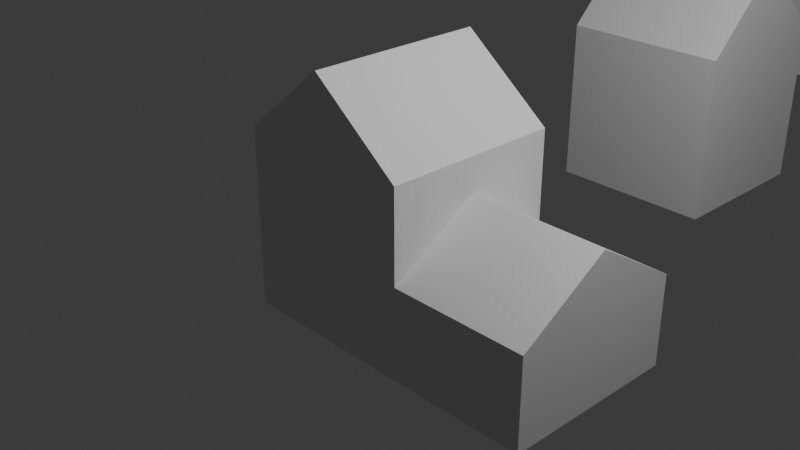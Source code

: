 # Source: simpleHouses.blend  (saved by Blender 4.1.24; exported with 4.5.12 LTS)
import bpy
from mathutils import Matrix  # noqa: F401  (used for matrix-valued properties, if any)

bpy.ops.wm.read_factory_settings(use_empty=True)
scene = bpy.context.scene
scene.name = 'Scene'

# ---- collections
col_collection = bpy.data.collections.new('Collection'); scene.collection.children.link(col_collection)

# ---- materials (node trees are filled in below, after node groups)
mat_material = bpy.data.materials.new('Material')
mat_material.alpha_threshold = 0.0
mat_material.use_transparent_shadow = False
mat_material.roughness = 0.5
mat_material.line_color = (0.0, 0.0, 0.0, 1.0)

# ---- material node trees
mat_material.use_nodes = True; mat_material.node_tree.nodes.clear()
_N = mat_material.node_tree.nodes; _L = mat_material.node_tree.links
n0 = _N.new('ShaderNodeOutputMaterial'); n0.name = 'Material Output'; n0.location = (300, 300)
n1 = _N.new('ShaderNodeBsdfPrincipled'); n1.name = 'Principled BSDF'; n1.location = (10, 300)
n1.inputs[3].default_value = 1.45
_L.new(n1.outputs[0], n0.inputs[0])
n0.is_active_output = True

# ---- world
world_world = bpy.data.worlds.new('World'); scene.world = world_world
world_world.use_nodes = True; world_world.node_tree.nodes.clear()
_N = world_world.node_tree.nodes; _L = world_world.node_tree.links
n0 = _N.new('ShaderNodeOutputWorld'); n0.name = 'World Output'; n0.location = (300, 300)
n1 = _N.new('ShaderNodeBackground'); n1.name = 'Background'; n1.location = (10, 300)
n1.inputs[0].default_value = (0.05088, 0.05088, 0.05088, 1.0)
_L.new(n1.outputs[0], n0.inputs[0])
n0.is_active_output = True
world_world.color = (0.05088, 0.05088, 0.05088)
world_world.use_sun_shadow = False
world_world.sun_shadow_jitter_overblur = 0.0

# ---- cameras
cam_camera = bpy.data.cameras.new('Camera')
cam_camera.clip_end = 100.0
cam_camera.ortho_scale = 7.314

# ---- lights
light_light = bpy.data.lights.new('Light', 'POINT')
light_light.transmission_factor = 0.0
light_light.energy = 1000.0
light_light.shadow_soft_size = 0.1
light_light.shadow_maximum_resolution = 0.006
light_light.use_absolute_resolution = True

# ---- meshes
me_cube = bpy.data.meshes.new('Cube')
me_cube.from_pydata([(1.0, 1.0, 1.0), (1.0, 1.0, -1.0), (1.0, -1.0, 1.0), (1.0, -1.0, -1.0), (-1.0, 1.0, 1.0), (-1.0, 1.0, -1.0), (-1.0, -1.0, 1.0), (-1.0, -1.0, -1.0), (-1.0, -0.01919, -1.0), (1.0, -0.01919, 1.973), (-1.0, -0.01919, 1.973), (1.0, -0.01919, -1.0)], [], [(9, 10, 6, 2), (3, 2, 6, 7), (8, 10, 4, 5), (8, 11, 3, 7), (11, 9, 2, 3), (5, 4, 0, 1), (1, 0, 9, 11), (5, 1, 11, 8), (7, 6, 10, 8), (0, 4, 10, 9)])
_uv = me_cube.uv_layers.new(name='UVMap')
_uv.uv.foreach_set('vector', [0.625, 0.6274, 0.875, 0.6274, 0.875, 0.75, 0.625, 0.75, 0.375, 0.75, 0.625, 0.75, 0.625, 1.0, 0.375, 1.0, 0.375, 0.1226, 0.625, 0.1226, 0.625, 0.25, 0.375, 0.25, 0.125, 0.6274, 0.375, 0.6274, 0.375, 0.75, 0.125, 0.75, 0.375, 0.6274, 0.625, 0.6274, 0.625, 0.75, 0.375, 0.75, 0.375, 0.25, 0.625, 0.25, 0.625, 0.5, 0.375, 0.5, 0.375, 0.5, 0.625, 0.5, 0.625, 0.6274, 0.375, 0.6274, 0.125, 0.5, 0.375, 0.5, 0.375, 0.6274, 0.125, 0.6274, 0.375, 0.0, 0.625, 0.0, 0.625, 0.1226, 0.375, 0.1226, 0.625, 0.5, 0.875, 0.5, 0.875, 0.6274, 0.625, 0.6274])
me_cube.materials.append(mat_material)
me_cube.use_mirror_vertex_groups = False
me_cube.update()
me_cube_001 = bpy.data.meshes.new('Cube.001')
me_cube_001.from_pydata([(-1.0, -1.0, -1.0), (-1.0, -1.0, 0.448), (-1.0, 1.0, -1.0), (-1.0, 1.0, 0.448), (1.0, -1.0, -1.0), (1.0, -1.0, 0.448), (1.0, 1.0, -1.0), (1.0, 1.0, 0.448), (0.0, 1.0, -1.0), (0.0, 1.0, 1.397), (0.0, -1.0, -1.0), (0.0, -1.0, 1.397)], [], [(0, 1, 3, 2), (8, 9, 7, 6), (6, 7, 5, 4), (10, 11, 1, 0), (8, 6, 4, 10), (9, 3, 1, 11), (7, 9, 11, 5), (2, 8, 10, 0), (4, 5, 11, 10), (2, 3, 9, 8)])
_uv = me_cube_001.uv_layers.new(name='UVMap')
_uv.uv.foreach_set('vector', [0.375, 0.0, 0.625, 0.0, 0.625, 0.25, 0.375, 0.25, 0.375, 0.375, 0.625, 0.375, 0.625, 0.5, 0.375, 0.5, 0.375, 0.5, 0.625, 0.5, 0.625, 0.75, 0.375, 0.75, 0.375, 0.875, 0.625, 0.875, 0.625, 1.0, 0.375, 1.0, 0.25, 0.5, 0.375, 0.5, 0.375, 0.75, 0.25, 0.75, 0.75, 0.5, 0.875, 0.5, 0.875, 0.75, 0.75, 0.75, 0.625, 0.5, 0.75, 0.5, 0.75, 0.75, 0.625, 0.75, 0.125, 0.5, 0.25, 0.5, 0.25, 0.75, 0.125, 0.75, 0.375, 0.75, 0.625, 0.75, 0.625, 0.875, 0.375, 0.875, 0.375, 0.25, 0.625, 0.25, 0.625, 0.375, 0.375, 0.375])
me_cube_001.update()
me_cube_002 = bpy.data.meshes.new('Cube.002')
me_cube_002.from_pydata([(-1.0, -1.0, -1.0), (-1.0, -1.0, 1.0), (-1.0, 1.0, -1.0), (-1.0, 1.0, 1.0), (1.0, -1.0, -1.0), (1.0, -1.0, 1.0), (1.0, 1.0, -1.0), (1.0, 1.0, 1.0), (0.0, 1.0, -1.0), (0.0, 1.0, 1.961), (0.0, -1.0, -1.0), (0.0, -1.0, 1.961), (-1.0, 0.0, -1.0), (-1.0, 0.0, 1.0), (1.0, 0.0, -1.0), (1.0, 0.0, 1.0), (0.0, 0.0, 1.961), (0.0, 0.0, -1.0), (2.191, 1.0, 0.04992), (2.191, 1.0, -1.0), (2.191, 0.0, -1.0), (2.191, 0.0, 0.04992)], [], [(12, 13, 3, 2), (8, 9, 7, 6), (14, 15, 5, 4), (10, 11, 1, 0), (17, 14, 4, 10), (16, 13, 1, 11), (15, 16, 11, 5), (12, 17, 10, 0), (4, 5, 11, 10), (2, 3, 9, 8), (2, 8, 17, 12), (7, 9, 16, 15), (9, 3, 13, 16), (8, 6, 14, 17), (14, 6, 19, 20), (0, 1, 13, 12), (19, 18, 21, 20), (7, 15, 21, 18), (15, 14, 20, 21), (6, 7, 18, 19)])
_uv = me_cube_002.uv_layers.new(name='UVMap')
_uv.uv.foreach_set('vector', [0.375, 0.125, 0.625, 0.125, 0.625, 0.25, 0.375, 0.25, 0.375, 0.375, 0.625, 0.375, 0.625, 0.5, 0.375, 0.5, 0.375, 0.625, 0.625, 0.625, 0.625, 0.75, 0.375, 0.75, 0.375, 0.875, 0.625, 0.875, 0.625, 1.0, 0.375, 1.0, 0.25, 0.625, 0.375, 0.625, 0.375, 0.75, 0.25, 0.75, 0.75, 0.625, 0.875, 0.625, 0.875, 0.75, 0.75, 0.75, 0.625, 0.625, 0.75, 0.625, 0.75, 0.75, 0.625, 0.75, 0.125, 0.625, 0.25, 0.625, 0.25, 0.75, 0.125, 0.75, 0.375, 0.75, 0.625, 0.75, 0.625, 0.875, 0.375, 0.875, 0.375, 0.25, 0.625, 0.25, 0.625, 0.375, 0.375, 0.375, 0.125, 0.5, 0.25, 0.5, 0.25, 0.625, 0.125, 0.625, 0.625, 0.5, 0.75, 0.5, 0.75, 0.625, 0.625, 0.625, 0.75, 0.5, 0.875, 0.5, 0.875, 0.625, 0.75, 0.625, 0.25, 0.5, 0.375, 0.5, 0.375, 0.625, 0.25, 0.625, 0.375, 0.625, 0.375, 0.5, 0.375, 0.5, 0.375, 0.625, 0.375, 0.0, 0.625, 0.0, 0.625, 0.125, 0.375, 0.125, 0.375, 0.5, 0.625, 0.5, 0.625, 0.625, 0.375, 0.625, 0.625, 0.5, 0.625, 0.625, 0.625, 0.625, 0.625, 0.5, 0.625, 0.625, 0.375, 0.625, 0.375, 0.625, 0.625, 0.625, 0.375, 0.5, 0.625, 0.5, 0.625, 0.5, 0.375, 0.5])
me_cube_002.update()
me_cube_003 = bpy.data.meshes.new('Cube.003')
me_cube_003.from_pydata([(-1.0, -1.0, -1.0), (-1.0, -1.0, 1.0), (-1.0, 1.0, -1.0), (-1.0, 1.0, 1.0), (1.0, -1.0, -1.0), (1.0, -1.0, 1.0), (1.0, 1.0, -1.0), (1.0, 1.0, 1.0), (-0.02837, 1.0, -1.0), (-0.02837, 1.0, 1.79), (-0.02837, -1.0, -1.0), (-0.02837, -1.0, 1.79), (-1.0, -1.0, 0.0), (-1.0, 1.0, 0.0), (1.0, 1.0, 0.0), (1.0, -1.0, 0.0), (-0.02837, -1.0, 0.3949), (-0.02837, 1.0, 0.3949), (2.528, 1.0, 0.0), (2.528, 1.0, -1.0), (2.528, -1.0, -1.0), (2.528, -1.0, 0.0), (-1.0, 0.0, -1.0), (-1.0, 0.0, 1.0), (1.0, 0.0, -1.0), (1.0, 0.0, 1.0), (-0.02837, 0.0, 1.79), (-0.02837, 0.0, -1.0), (1.0, 0.0, 0.6179), (-1.0, 0.0, 0.0), (2.528, 0.0, -1.0), (2.528, 0.0, 0.6179)], [], [(29, 23, 3, 13), (17, 9, 7, 14), (28, 25, 5, 15), (16, 11, 1, 12), (27, 24, 4, 10), (26, 23, 1, 11), (25, 26, 11, 5), (22, 27, 10, 0), (15, 5, 11, 16), (13, 3, 9, 17), (2, 13, 17, 8), (4, 15, 16, 10), (10, 16, 12, 0), (6, 14, 18, 19), (8, 17, 14, 6), (22, 29, 13, 2), (30, 31, 21, 20), (15, 4, 20, 21), (24, 6, 19, 30), (28, 15, 21, 31), (14, 28, 31, 18), (4, 24, 30, 20), (19, 18, 31, 30), (0, 12, 29, 22), (2, 8, 27, 22), (7, 9, 26, 25), (9, 3, 23, 26), (8, 6, 24, 27), (14, 7, 25, 28), (12, 1, 23, 29)])
_uv = me_cube_003.uv_layers.new(name='UVMap')
_uv.uv.foreach_set('vector', [0.5, 0.125, 0.625, 0.125, 0.625, 0.25, 0.5, 0.25, 0.5, 0.3715, 0.625, 0.3715, 0.625, 0.5, 0.5, 0.5, 0.5, 0.625, 0.625, 0.625, 0.625, 0.75, 0.5, 0.75, 0.5, 0.8785, 0.625, 0.8785, 0.625, 1.0, 0.5, 1.0, 0.2465, 0.625, 0.375, 0.625, 0.375, 0.75, 0.2465, 0.75, 0.7535, 0.625, 0.875, 0.625, 0.875, 0.75, 0.7535, 0.75, 0.625, 0.625, 0.7535, 0.625, 0.7535, 0.75, 0.625, 0.75, 0.125, 0.625, 0.2465, 0.625, 0.2465, 0.75, 0.125, 0.75, 0.5, 0.75, 0.625, 0.75, 0.625, 0.8785, 0.5, 0.8785, 0.5, 0.25, 0.625, 0.25, 0.625, 0.3715, 0.5, 0.3715, 0.375, 0.25, 0.5, 0.25, 0.5, 0.3715, 0.375, 0.3715, 0.375, 0.75, 0.5, 0.75, 0.5, 0.8785, 0.375, 0.8785, 0.375, 0.8785, 0.5, 0.8785, 0.5, 1.0, 0.375, 1.0, 0.375, 0.5, 0.5, 0.5, 0.5, 0.5, 0.375, 0.5, 0.375, 0.3715, 0.5, 0.3715, 0.5, 0.5, 0.375, 0.5, 0.375, 0.125, 0.5, 0.125, 0.5, 0.25, 0.375, 0.25, 0.375, 0.625, 0.5, 0.625, 0.5, 0.75, 0.375, 0.75, 0.5, 0.75, 0.375, 0.75, 0.375, 0.75, 0.5, 0.75, 0.375, 0.625, 0.375, 0.5, 0.375, 0.5, 0.375, 0.625, 0.5, 0.625, 0.5, 0.75, 0.5, 0.75, 0.5, 0.625, 0.5, 0.5, 0.5, 0.625, 0.5, 0.625, 0.5, 0.5, 0.375, 0.75, 0.375, 0.625, 0.375, 0.625, 0.375, 0.75, 0.375, 0.5, 0.5, 0.5, 0.5, 0.625, 0.375, 0.625, 0.375, 0.0, 0.5, 0.0, 0.5, 0.125, 0.375, 0.125, 0.125, 0.5, 0.2465, 0.5, 0.2465, 0.625, 0.125, 0.625, 0.625, 0.5, 0.7535, 0.5, 0.7535, 0.625, 0.625, 0.625, 0.7535, 0.5, 0.875, 0.5, 0.875, 0.625, 0.7535, 0.625, 0.2465, 0.5, 0.375, 0.5, 0.375, 0.625, 0.2465, 0.625, 0.5, 0.5, 0.625, 0.5, 0.625, 0.625, 0.5, 0.625, 0.5, 0.0, 0.625, 0.0, 0.625, 0.125, 0.5, 0.125])
me_cube_003.update()

# ---- objects
ob_cube = bpy.data.objects.new('Cube', me_cube)
ob_light = bpy.data.objects.new('Light', light_light)
ob_camera = bpy.data.objects.new('Camera', cam_camera)
ob_cube_001 = bpy.data.objects.new('Cube.001', me_cube_001)
ob_cube_002 = bpy.data.objects.new('Cube.002', me_cube_002)
ob_cube_003 = bpy.data.objects.new('Cube.003', me_cube_003)

# ---- transforms, parenting, visibility, modifiers, constraints
ob_cube.location = (0.0, 5.0, 0.0)
ob_cube.lock_rotations_4d = False
ob_cube.empty_display_type = 'ARROWS'
ob_cube.lineart.crease_threshold = 0.0
ob_light.location = (4.076, 1.005, 5.904)
ob_light.rotation_euler = (0.6503, 0.05522, 1.866)
ob_light.lock_rotations_4d = False
ob_light.empty_display_type = 'ARROWS'
ob_light.color = (0.0, 0.0, 0.0, 0.0)
ob_light.lineart.crease_threshold = 0.0
ob_camera.location = (7.359, -6.926, 4.958)
ob_camera.rotation_euler = (1.109, 0.0, 0.8149)
ob_camera.lock_rotations_4d = False
ob_camera.empty_display_type = 'ARROWS'
ob_camera.color = (0.0, 0.0, 0.0, 0.0)
ob_camera.display_type = 'WIRE'
ob_camera.lineart.crease_threshold = 0.0
ob_cube_001.location = (0.0, 10.0, 0.0)
ob_cube_001.scale = (1.259, 1.0, 0.6801)
ob_cube_002.location = (0.0, 15.0, 0.0)
ob_cube_003.location = (0.0, 0.0, 0.0)

# ---- collection membership
col_collection.objects.link(ob_cube)
col_collection.objects.link(ob_light)
col_collection.objects.link(ob_camera)
col_collection.objects.link(ob_cube_001)
col_collection.objects.link(ob_cube_002)
col_collection.objects.link(ob_cube_003)

# ---- scene / render settings (as saved in the file)
scene.camera = ob_camera
scene.frame_start = 1; scene.frame_end = 250; scene.frame_set(1)
scene.render.engine = 'BLENDER_EEVEE_NEXT'
scene.cycles.sampling_pattern = 'TABULATED_SOBOL'
scene.eevee.ray_tracing_options.trace_max_roughness = 0.0
bpy.context.view_layer.update()
